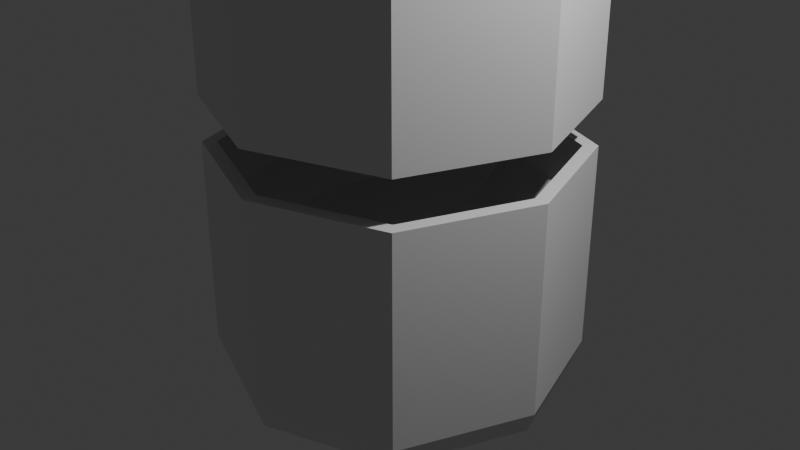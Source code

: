 # Source: Capsule_to_Hold_Plant.blend  (saved by Blender 4.2.66; exported with 4.5.12 LTS)
import bpy
from mathutils import Matrix  # noqa: F401  (used for matrix-valued properties, if any)

bpy.ops.wm.read_factory_settings(use_empty=True)
scene = bpy.context.scene
scene.name = 'Scene'

# ---- collections
col_collection = bpy.data.collections.new('Collection'); scene.collection.children.link(col_collection)

# ---- materials (node trees are filled in below, after node groups)
mat_material = bpy.data.materials.new('Material')
mat_material.alpha_threshold = 0.0
mat_material.use_transparent_shadow = False
mat_material.roughness = 0.5
mat_material.line_color = (0.0, 0.0, 0.0, 1.0)

# ---- material node trees
mat_material.use_nodes = True; mat_material.node_tree.nodes.clear()
_N = mat_material.node_tree.nodes; _L = mat_material.node_tree.links
n0 = _N.new('ShaderNodeOutputMaterial'); n0.name = 'Material Output'; n0.location = (300, 300)
n1 = _N.new('ShaderNodeBsdfPrincipled'); n1.name = 'Principled BSDF'; n1.location = (10, 300)
n1.inputs[3].default_value = 1.45
_L.new(n1.outputs[0], n0.inputs[0])
n0.is_active_output = True

# ---- world
world_world = bpy.data.worlds.new('World'); scene.world = world_world
world_world.use_nodes = True; world_world.node_tree.nodes.clear()
_N = world_world.node_tree.nodes; _L = world_world.node_tree.links
n0 = _N.new('ShaderNodeOutputWorld'); n0.name = 'World Output'; n0.location = (300, 300)
n1 = _N.new('ShaderNodeBackground'); n1.name = 'Background'; n1.location = (10, 300)
n1.inputs[0].default_value = (0.05088, 0.05088, 0.05088, 1.0)
_L.new(n1.outputs[0], n0.inputs[0])
n0.is_active_output = True
world_world.color = (0.05088, 0.05088, 0.05088)
world_world.sun_shadow_jitter_overblur = 0.0

# ---- cameras
cam_camera = bpy.data.cameras.new('Camera')
cam_camera.clip_end = 100.0
cam_camera.ortho_scale = 7.314

# ---- lights
light_light = bpy.data.lights.new('Light', 'POINT')
light_light.energy = 1000.0
light_light.shadow_soft_size = 0.1

# ---- meshes
me_cube = bpy.data.meshes.new('Cube')
me_cube.from_pydata([(0.6134, 0.6134, 1.0), (0.6667, 0.6667, -1.124), (0.6134, -0.6134, 1.0), (0.6667, -0.6667, -1.124), (-0.6134, 0.6134, 1.0), (-0.6667, 0.6667, -1.124), (-0.6134, -0.6134, 1.0), (-0.6667, -0.6667, -1.124), (0.6667, -0.6667, 1.0), (-0.6667, -0.6667, 1.0), (0.6667, 0.6667, 1.0), (-0.6667, 0.6667, 1.0), (0.46, -0.46, -0.02117), (-0.46, -0.46, -0.02117), (0.46, 0.46, -0.02117), (-0.46, 0.46, -0.02117), (0.6667, 0.6667, -0.6437), (-0.6667, -0.6667, -0.6437), (0.6667, -0.6667, -0.6437), (-0.6667, 0.6667, -0.6437), (-0.6667, 0.6667, -1.73), (-0.6667, -0.6667, -1.73), (0.6667, 0.6667, -1.73), (0.6667, -0.6667, -1.73), (-0.5, 0.5, -2.149), (-0.5, -0.5, -2.149), (0.5, 0.5, -2.149), (0.5, -0.5, -2.149), (-0.9167, 0.0, -1.124), (-2.375e-08, 0.9167, -1.124), (0.6667, 0.6667, -0.958), (-0.6667, -0.6667, 0.05747), (0.6667, -0.6667, -0.958), (-0.6667, 0.6667, -0.958), (0.0, -0.9167, 1.0), (0.9167, 0.0, 1.0), (0.0, -0.9167, -1.124), (-0.9167, 0.0, 1.0), (0.0, 0.9167, 1.0), (0.9167, 2.375e-08, -1.124), (-1.118e-08, -0.8434, 1.0), (0.8434, -1.118e-08, 1.0), (-0.8434, 1.118e-08, 1.0), (1.118e-08, 0.8434, 1.0), (-9.313e-10, -0.5608, -0.09576), (0.5608, -9.313e-10, -0.09576), (-0.5608, 2.794e-09, -0.09576), (1.863e-09, 0.5608, -0.09576), (-0.5871, -0.5871, 0.3623), (-0.5871, 0.5871, 0.3623), (0.5871, -0.5871, 0.3623), (0.5871, 0.5871, 0.3623), (0.6667, 0.6667, 0.05747), (-0.6667, -0.6667, -0.958), (0.6667, -0.6667, 0.05747), (-0.6667, 0.6667, 0.05747), (0.0, 0.9167, -0.6437), (0.9167, 0.0, -0.6437), (-0.9167, 0.0, -0.6437), (0.0, -0.9167, -0.6437), (-0.9167, 0.0, -1.73), (-8.848e-09, 0.9167, -1.73), (0.0, -0.9167, -1.73), (0.9167, 0.0, -1.73), (-0.6667, 0.6667, -1.398), (-0.6667, -0.6667, -1.398), (0.6667, -0.6667, -1.398), (0.6667, 0.6667, -1.398), (-0.6096, -9.313e-10, -2.176), (-1.863e-09, 0.6096, -2.176), (-3.725e-09, -0.6096, -2.176), (0.6096, 1.863e-09, -2.176), (0.6381, -0.6381, -2.003), (0.6381, 0.6381, -2.003), (-0.6381, 0.6381, -2.003), (-0.6381, -0.6381, -2.003), (-0.8079, 9.313e-10, 0.3549), (0.0, -0.9167, 0.05747), (-0.9167, 0.0, 0.05747), (-0.9167, 0.0, -1.398), (0.9167, 0.0, 0.05747), (0.0, 0.9167, 0.05747), (-6.519e-09, 9.313e-10, -0.2523), (-2.794e-09, -0.8079, 0.3549), (9.313e-10, 0.8079, 0.3549), (0.8079, -2.794e-09, 0.3549), (1.688e-09, 0.9167, -0.958), (0.9167, -1.688e-09, -0.958), (-0.9167, 0.0, -0.958), (0.0, -0.9167, -0.958), (0.8781, -1.863e-09, -2.006), (0.9167, 5.763e-09, -1.398), (-5.763e-09, 0.9167, -1.398), (0.0, -0.9167, -1.398), (4.657e-09, 1.304e-08, -2.232), (-1.863e-09, 0.8781, -2.006), (-1.118e-08, -0.8781, -2.006), (-0.8781, 3.725e-09, -2.006)], [], [(4, 42, 76, 49), (42, 6, 48, 76), (76, 48, 13, 46), (49, 76, 46, 15), (18, 54, 77, 59), (54, 8, 34, 77), (77, 34, 9, 31), (59, 77, 31, 17), (17, 31, 78, 58), (31, 9, 37, 78), (78, 37, 11, 55), (58, 78, 55, 19), (7, 28, 79, 65), (28, 5, 64, 79), (79, 64, 20, 60), (65, 79, 60, 21), (16, 52, 80, 57), (52, 10, 35, 80), (80, 35, 8, 54), (57, 80, 54, 18), (19, 55, 81, 56), (55, 11, 38, 81), (81, 38, 10, 52), (56, 81, 52, 16), (14, 47, 82, 45), (47, 15, 46, 82), (82, 46, 13, 44), (45, 82, 44, 12), (6, 40, 83, 48), (40, 2, 50, 83), (83, 50, 12, 44), (48, 83, 44, 13), (0, 43, 84, 51), (43, 4, 49, 84), (84, 49, 15, 47), (51, 84, 47, 14), (2, 41, 85, 50), (41, 0, 51, 85), (85, 51, 14, 45), (50, 85, 45, 12), (5, 33, 86, 29), (33, 19, 56, 86), (86, 56, 16, 30), (29, 86, 30, 1), (1, 30, 87, 39), (30, 16, 57, 87), (87, 57, 18, 32), (39, 87, 32, 3), (7, 53, 88, 28), (53, 17, 58, 88), (88, 58, 19, 33), (28, 88, 33, 5), (3, 32, 89, 36), (32, 18, 59, 89), (89, 59, 17, 53), (36, 89, 53, 7), (22, 63, 90, 73), (63, 23, 72, 90), (90, 72, 27, 71), (73, 90, 71, 26), (1, 39, 91, 67), (39, 3, 66, 91), (91, 66, 23, 63), (67, 91, 63, 22), (5, 29, 92, 64), (29, 1, 67, 92), (92, 67, 22, 61), (64, 92, 61, 20), (3, 36, 93, 66), (36, 7, 65, 93), (93, 65, 21, 62), (66, 93, 62, 23), (24, 69, 94, 68), (69, 26, 71, 94), (94, 71, 27, 70), (68, 94, 70, 25), (20, 61, 95, 74), (61, 22, 73, 95), (95, 73, 26, 69), (74, 95, 69, 24), (23, 62, 96, 72), (62, 21, 75, 96), (96, 75, 25, 70), (72, 96, 70, 27), (21, 60, 97, 75), (60, 20, 74, 97), (97, 74, 24, 68), (75, 97, 68, 25), (11, 37, 42, 4), (37, 9, 6, 42), (9, 34, 40, 6), (34, 8, 2, 40), (8, 35, 41, 2), (35, 10, 0, 41), (10, 38, 43, 0), (38, 11, 4, 43)])
_uv = me_cube.uv_layers.new(name='UVMap')
_uv.uv.foreach_set('vector', [0.865, 0.51, 0.865, 0.625, 0.8526, 0.625, 0.8266, 0.5484, 0.865, 0.625, 0.865, 0.74, 0.8266, 0.7016, 0.8526, 0.625, 0.8526, 0.625, 0.8266, 0.7016, 0.8075, 0.6825, 0.8201, 0.625, 0.8266, 0.5484, 0.8526, 0.625, 0.8201, 0.625, 0.8075, 0.5675, 0.4195, 0.75, 0.5072, 0.75, 0.5063, 0.875, 0.4162, 0.875, 0.5072, 0.75, 0.625, 0.75, 0.625, 0.875, 0.5063, 0.875, 0.5063, 0.875, 0.625, 0.875, 0.625, 1.0, 0.5022, 1.0, 0.4162, 0.875, 0.5063, 0.875, 0.5022, 1.0, 0.3793, 1.0, 0.3793, 0.0, 0.5022, 0.0, 0.5063, 0.125, 0.4162, 0.125, 0.5022, 0.0, 0.625, 0.0, 0.625, 0.125, 0.5063, 0.125, 0.5063, 0.125, 0.625, 0.125, 0.625, 0.25, 0.5072, 0.25, 0.4162, 0.125, 0.5063, 0.125, 0.5072, 0.25, 0.4195, 0.25, 0.375, 0.0, 0.3757, 0.125, 0.3751, 0.125, 0.375, 0.0, 0.3757, 0.125, 0.3757, 0.25, 0.3751, 0.25, 0.3751, 0.125, 0.3751, 0.125, 0.3751, 0.25, 0.375, 0.25, 0.375, 0.125, 0.375, 0.0, 0.3751, 0.125, 0.375, 0.125, 0.375, 0.0, 0.4195, 0.5, 0.5072, 0.5, 0.5072, 0.625, 0.4195, 0.625, 0.5072, 0.5, 0.625, 0.5, 0.625, 0.625, 0.5072, 0.625, 0.5072, 0.625, 0.625, 0.625, 0.625, 0.75, 0.5072, 0.75, 0.4195, 0.625, 0.5072, 0.625, 0.5072, 0.75, 0.4195, 0.75, 0.4195, 0.25, 0.5072, 0.25, 0.5072, 0.375, 0.4195, 0.375, 0.5072, 0.25, 0.625, 0.25, 0.625, 0.375, 0.5072, 0.375, 0.5072, 0.375, 0.625, 0.375, 0.625, 0.5, 0.5072, 0.5, 0.4195, 0.375, 0.5072, 0.375, 0.5072, 0.5, 0.4195, 0.5, 0.6925, 0.5675, 0.75, 0.5549, 0.75, 0.625, 0.6799, 0.625, 0.75, 0.5549, 0.8075, 0.5675, 0.8201, 0.625, 0.75, 0.625, 0.75, 0.625, 0.8201, 0.625, 0.8075, 0.6825, 0.75, 0.6951, 0.6799, 0.625, 0.75, 0.625, 0.75, 0.6951, 0.6925, 0.6825, 0.865, 0.74, 0.75, 0.74, 0.75, 0.7276, 0.8266, 0.7016, 0.75, 0.74, 0.635, 0.74, 0.6734, 0.7016, 0.75, 0.7276, 0.75, 0.7276, 0.6734, 0.7016, 0.6925, 0.6825, 0.75, 0.6951, 0.8266, 0.7016, 0.75, 0.7276, 0.75, 0.6951, 0.8075, 0.6825, 0.635, 0.51, 0.75, 0.51, 0.75, 0.5224, 0.6734, 0.5484, 0.75, 0.51, 0.865, 0.51, 0.8266, 0.5484, 0.75, 0.5224, 0.75, 0.5224, 0.8266, 0.5484, 0.8075, 0.5675, 0.75, 0.5549, 0.6734, 0.5484, 0.75, 0.5224, 0.75, 0.5549, 0.6925, 0.5675, 0.635, 0.74, 0.635, 0.625, 0.6474, 0.625, 0.6734, 0.7016, 0.635, 0.625, 0.635, 0.51, 0.6734, 0.5484, 0.6474, 0.625, 0.6474, 0.625, 0.6734, 0.5484, 0.6925, 0.5675, 0.6799, 0.625, 0.6734, 0.7016, 0.6474, 0.625, 0.6799, 0.625, 0.6925, 0.6825, 0.3757, 0.25, 0.3823, 0.25, 0.3823, 0.375, 0.3757, 0.375, 0.3823, 0.25, 0.4195, 0.25, 0.4195, 0.375, 0.3823, 0.375, 0.3823, 0.375, 0.4195, 0.375, 0.4195, 0.5, 0.3823, 0.5, 0.3757, 0.375, 0.3823, 0.375, 0.3823, 0.5, 0.3757, 0.5, 0.3757, 0.5, 0.3823, 0.5, 0.3823, 0.625, 0.3757, 0.625, 0.3823, 0.5, 0.4195, 0.5, 0.4195, 0.625, 0.3823, 0.625, 0.3823, 0.625, 0.4195, 0.625, 0.4195, 0.75, 0.3823, 0.75, 0.3757, 0.625, 0.3823, 0.625, 0.3823, 0.75, 0.3757, 0.75, 0.375, 0.0, 0.3772, 0.0, 0.3814, 0.125, 0.3757, 0.125, 0.3772, 0.0, 0.3793, 0.0, 0.4162, 0.125, 0.3814, 0.125, 0.3814, 0.125, 0.4162, 0.125, 0.4195, 0.25, 0.3823, 0.25, 0.3757, 0.125, 0.3814, 0.125, 0.3823, 0.25, 0.3757, 0.25, 0.3757, 0.75, 0.3823, 0.75, 0.3814, 0.875, 0.3757, 0.875, 0.3823, 0.75, 0.4195, 0.75, 0.4162, 0.875, 0.3814, 0.875, 0.3814, 0.875, 0.4162, 0.875, 0.3793, 1.0, 0.3772, 1.0, 0.3757, 0.875, 0.3814, 0.875, 0.3772, 1.0, 0.375, 1.0, 0.375, 0.5, 0.375, 0.625, 0.3715, 0.625, 0.3741, 0.5, 0.375, 0.625, 0.375, 0.75, 0.3741, 0.75, 0.3715, 0.625, 0.3715, 0.625, 0.3741, 0.75, 0.375, 0.75, 0.3403, 0.625, 0.3741, 0.5, 0.3715, 0.625, 0.3403, 0.625, 0.375, 0.5, 0.3757, 0.5, 0.3757, 0.625, 0.3751, 0.625, 0.3751, 0.5, 0.3757, 0.625, 0.3757, 0.75, 0.3751, 0.75, 0.3751, 0.625, 0.3751, 0.625, 0.3751, 0.75, 0.375, 0.75, 0.375, 0.625, 0.3751, 0.5, 0.3751, 0.625, 0.375, 0.625, 0.375, 0.5, 0.3757, 0.25, 0.3757, 0.375, 0.3751, 0.375, 0.3751, 0.25, 0.3757, 0.375, 0.3757, 0.5, 0.3751, 0.5, 0.3751, 0.375, 0.3751, 0.375, 0.3751, 0.5, 0.375, 0.5, 0.375, 0.375, 0.3751, 0.25, 0.3751, 0.375, 0.375, 0.375, 0.375, 0.25, 0.3757, 0.75, 0.3757, 0.875, 0.3751, 0.875, 0.3751, 0.75, 0.3757, 0.875, 0.375, 1.0, 0.375, 1.0, 0.3751, 0.875, 0.3751, 0.875, 0.375, 1.0, 0.375, 1.0, 0.375, 0.875, 0.3751, 0.75, 0.3751, 0.875, 0.375, 0.875, 0.375, 0.75, 0.125, 0.5, 0.25, 0.5, 0.2465, 0.625, 0.125, 0.625, 0.25, 0.5, 0.375, 0.5, 0.3403, 0.625, 0.2465, 0.625, 0.2465, 0.625, 0.3403, 0.625, 0.375, 0.75, 0.25, 0.75, 0.125, 0.625, 0.2465, 0.625, 0.25, 0.75, 0.125, 0.75, 0.375, 0.25, 0.375, 0.375, 0.375, 0.375, 0.375, 0.25, 0.375, 0.375, 0.375, 0.5, 0.3741, 0.5, 0.375, 0.375, 0.375, 0.375, 0.3741, 0.5, 0.375, 0.5, 0.375, 0.375, 0.375, 0.25, 0.375, 0.375, 0.375, 0.375, 0.375, 0.25, 0.375, 0.75, 0.375, 0.875, 0.375, 0.875, 0.3741, 0.75, 0.375, 0.875, 0.375, 1.0, 0.375, 1.0, 0.375, 0.875, 0.375, 0.875, 0.375, 1.0, 0.375, 1.0, 0.375, 0.875, 0.3741, 0.75, 0.375, 0.875, 0.375, 0.875, 0.375, 0.75, 0.375, 0.0, 0.375, 0.125, 0.375, 0.125, 0.375, 0.0, 0.375, 0.125, 0.375, 0.25, 0.375, 0.25, 0.375, 0.125, 0.375, 0.125, 0.375, 0.25, 0.375, 0.25, 0.375, 0.125, 0.375, 0.0, 0.375, 0.125, 0.375, 0.125, 0.375, 0.0, 0.625, 0.25, 0.625, 0.125, 0.865, 0.625, 0.865, 0.51, 0.625, 0.125, 0.625, 0.0, 0.865, 0.74, 0.865, 0.625, 0.625, 0.0, 0.625, 0.875, 0.75, 0.74, 0.865, 0.74, 0.625, 0.875, 0.625, 0.75, 0.635, 0.74, 0.75, 0.74, 0.625, 0.75, 0.625, 0.625, 0.635, 0.625, 0.635, 0.74, 0.625, 0.625, 0.625, 0.5, 0.635, 0.51, 0.635, 0.625, 0.625, 0.5, 0.625, 0.375, 0.75, 0.51, 0.635, 0.51, 0.625, 0.375, 0.625, 0.25, 0.865, 0.51, 0.75, 0.51])
me_cube.materials.append(mat_material)
me_cube.use_mirror_vertex_groups = False
me_cube.update()
me_cube_001 = bpy.data.meshes.new('Cube.001')
me_cube_001.from_pydata([(0.6134, 0.6134, 1.0), (0.6134, -0.6134, 1.0), (-0.6134, 0.6134, 1.0), (-0.6134, -0.6134, 1.0), (0.6667, -0.6667, 1.0), (-0.6667, -0.6667, 1.0), (0.6667, 0.6667, 1.0), (-0.6667, 0.6667, 1.0), (0.6511, -0.6511, 6.029), (-0.6511, -0.6511, 6.029), (0.6511, 0.6511, 6.029), (-0.6511, 0.6511, 6.029), (0.5991, -0.5991, 6.029), (-0.5991, -0.5991, 6.029), (0.5991, 0.5991, 6.029), (-0.5991, 0.5991, 6.029), (0.5814, -0.5814, 7.453), (-0.5814, -0.5814, 7.453), (0.5814, 0.5814, 7.453), (-0.5814, 0.5814, 7.453), (0.5277, -0.5277, 7.563), (-0.5277, -0.5277, 7.563), (0.5277, 0.5277, 7.563), (-0.5277, 0.5277, 7.563), (0.0, -0.9167, 1.0), (0.9167, 0.0, 1.0), (-0.9167, 0.0, 1.0), (0.0, 0.9167, 1.0), (1.118e-08, -0.8434, 1.0), (0.8434, 1.118e-08, 1.0), (-0.8434, -1.118e-08, 1.0), (-1.118e-08, 0.8434, 1.0), (-0.6116, 0.6116, 3.842), (0.6116, 0.6116, 3.842), (-0.6647, -0.6647, 3.842), (0.6647, -0.6647, 3.842), (0.0, -0.8953, 6.029), (0.8953, 0.0, 6.029), (-0.8953, 0.0, 6.029), (0.0, 0.8953, 6.029), (0.0, -0.8237, 6.029), (0.8237, 0.0, 6.029), (-0.8237, 0.0, 6.029), (0.0, 0.8237, 6.029), (-0.5687, 0.5687, 7.123), (0.5687, 0.5687, 7.123), (-0.6192, -0.6192, 7.11), (0.6192, -0.6192, 7.11), (0.6116, -0.6116, 3.842), (-0.6647, 0.6647, 3.842), (0.6647, 0.6647, 3.842), (-0.6116, -0.6116, 3.842), (-3.725e-09, -0.7995, 7.453), (0.7995, 2.794e-09, 7.453), (-0.7995, -6.519e-09, 7.453), (3.725e-09, 0.7995, 7.453), (0.0, -0.7256, 7.563), (0.7256, 0.0, 7.563), (-0.7256, 0.0, 7.563), (0.0, 0.7256, 7.563), (0.5516, -0.5516, 7.549), (-0.5516, -0.5516, 7.549), (0.5516, 0.5516, 7.549), (-0.5516, 0.5516, 7.549), (0.5687, -0.5687, 7.123), (-0.6192, 0.6192, 7.11), (0.6192, 0.6192, 7.11), (-0.5687, -0.5687, 7.123), (-0.914, 0.0, 3.842), (0.8409, 0.0, 3.842), (0.0, 0.8409, 3.842), (0.0, -0.914, 3.842), (0.0, 0.8513, 7.11), (0.782, 3.725e-09, 7.123), (-3.725e-09, 0.782, 7.123), (0.0, -0.8513, 7.11), (0.914, 0.0, 3.842), (-0.8409, 0.0, 3.842), (0.0, -0.8409, 3.842), (0.0, 0.914, 3.842), (3.725e-09, -0.7585, 7.549), (0.7585, 3.725e-09, 7.549), (-0.7585, -3.725e-09, 7.549), (-3.725e-09, 0.7585, 7.549), (0.8513, -9.313e-10, 7.11), (-0.782, -3.725e-09, 7.123), (0.0, -0.782, 7.123), (-0.8513, 9.313e-10, 7.11), (9.313e-10, 0.0, 7.563)], [], [(7, 26, 68, 49), (26, 5, 34, 68), (68, 34, 9, 38), (49, 68, 38, 11), (0, 29, 69, 33), (29, 1, 48, 69), (69, 48, 12, 41), (33, 69, 41, 14), (2, 31, 70, 32), (31, 0, 33, 70), (70, 33, 14, 43), (32, 70, 43, 15), (5, 24, 71, 34), (24, 4, 35, 71), (71, 35, 8, 36), (34, 71, 36, 9), (10, 39, 72, 66), (39, 11, 65, 72), (72, 65, 19, 55), (66, 72, 55, 18), (14, 41, 73, 45), (41, 12, 64, 73), (73, 64, 20, 57), (45, 73, 57, 22), (15, 43, 74, 44), (43, 14, 45, 74), (74, 45, 22, 59), (44, 74, 59, 23), (9, 36, 75, 46), (36, 8, 47, 75), (75, 47, 16, 52), (46, 75, 52, 17), (4, 25, 76, 35), (25, 6, 50, 76), (76, 50, 10, 37), (35, 76, 37, 8), (3, 30, 77, 51), (30, 2, 32, 77), (77, 32, 15, 42), (51, 77, 42, 13), (1, 28, 78, 48), (28, 3, 51, 78), (78, 51, 13, 40), (48, 78, 40, 12), (6, 27, 79, 50), (27, 7, 49, 79), (79, 49, 11, 39), (50, 79, 39, 10), (20, 56, 80, 60), (56, 21, 61, 80), (80, 61, 17, 52), (60, 80, 52, 16), (22, 57, 81, 62), (57, 20, 60, 81), (81, 60, 16, 53), (62, 81, 53, 18), (21, 58, 82, 61), (58, 23, 63, 82), (82, 63, 19, 54), (61, 82, 54, 17), (23, 59, 83, 63), (59, 22, 62, 83), (83, 62, 18, 55), (63, 83, 55, 19), (8, 37, 84, 47), (37, 10, 66, 84), (84, 66, 18, 53), (47, 84, 53, 16), (13, 42, 85, 67), (42, 15, 44, 85), (85, 44, 23, 58), (67, 85, 58, 21), (12, 40, 86, 64), (40, 13, 67, 86), (86, 67, 21, 56), (64, 86, 56, 20), (11, 38, 87, 65), (38, 9, 46, 87), (87, 46, 17, 54), (65, 87, 54, 19), (22, 57, 88, 59), (57, 20, 56, 88), (88, 56, 21, 58), (59, 88, 58, 23), (4, 1, 29, 25), (24, 28, 1, 4), (25, 29, 0, 6), (27, 31, 2, 7), (7, 2, 30, 26), (26, 30, 3, 5), (5, 3, 28, 24), (6, 0, 31, 27)])
_uv = me_cube_001.uv_layers.new(name='UVMap')
_uv.uv.foreach_set('vector', [0.625, 0.25, 0.625, 0.125, 0.625, 0.125, 0.625, 0.25, 0.625, 0.125, 0.625, 0.0, 0.625, 0.0, 0.625, 0.125, 0.625, 0.125, 0.625, 0.0, 0.625, 0.0, 0.625, 0.125, 0.625, 0.25, 0.625, 0.125, 0.625, 0.125, 0.625, 0.25, 0.635, 0.51, 0.635, 0.625, 0.643, 0.625, 0.6701, 0.5451, 0.635, 0.625, 0.635, 0.74, 0.6701, 0.7049, 0.643, 0.625, 0.643, 0.625, 0.6701, 0.7049, 0.6733, 0.7017, 0.6446, 0.625, 0.6701, 0.5451, 0.643, 0.625, 0.6446, 0.625, 0.6733, 0.5483, 0.865, 0.51, 0.75, 0.51, 0.75, 0.518, 0.8299, 0.5451, 0.75, 0.51, 0.635, 0.51, 0.6701, 0.5451, 0.75, 0.518, 0.75, 0.518, 0.6701, 0.5451, 0.6733, 0.5483, 0.75, 0.5196, 0.8299, 0.5451, 0.75, 0.518, 0.75, 0.5196, 0.8267, 0.5483, 0.625, 1.0, 0.625, 0.875, 0.625, 0.875, 0.625, 1.0, 0.625, 0.875, 0.625, 0.75, 0.625, 0.75, 0.625, 0.875, 0.625, 0.875, 0.625, 0.75, 0.625, 0.75, 0.625, 0.875, 0.625, 1.0, 0.625, 0.875, 0.625, 0.875, 0.625, 1.0, 0.625, 0.5, 0.625, 0.375, 0.625, 0.375, 0.625, 0.5, 0.625, 0.375, 0.625, 0.25, 0.625, 0.25, 0.625, 0.375, 0.625, 0.375, 0.625, 0.25, 0.625, 0.25, 0.625, 0.375, 0.625, 0.5, 0.625, 0.375, 0.625, 0.375, 0.625, 0.5, 0.6733, 0.5483, 0.6446, 0.625, 0.643, 0.625, 0.6701, 0.5451, 0.6446, 0.625, 0.6733, 0.7017, 0.6701, 0.7049, 0.643, 0.625, 0.643, 0.625, 0.6701, 0.7049, 0.635, 0.74, 0.635, 0.625, 0.6701, 0.5451, 0.643, 0.625, 0.635, 0.625, 0.635, 0.51, 0.8267, 0.5483, 0.75, 0.5196, 0.75, 0.518, 0.8299, 0.5451, 0.75, 0.5196, 0.6733, 0.5483, 0.6701, 0.5451, 0.75, 0.518, 0.75, 0.518, 0.6701, 0.5451, 0.635, 0.51, 0.75, 0.51, 0.8299, 0.5451, 0.75, 0.518, 0.75, 0.51, 0.865, 0.51, 0.625, 1.0, 0.625, 0.875, 0.625, 0.875, 0.625, 1.0, 0.625, 0.875, 0.625, 0.75, 0.625, 0.75, 0.625, 0.875, 0.625, 0.875, 0.625, 0.75, 0.625, 0.75, 0.625, 0.875, 0.625, 1.0, 0.625, 0.875, 0.625, 0.875, 0.625, 1.0, 0.625, 0.75, 0.625, 0.625, 0.625, 0.625, 0.625, 0.75, 0.625, 0.625, 0.625, 0.5, 0.625, 0.5, 0.625, 0.625, 0.625, 0.625, 0.625, 0.5, 0.625, 0.5, 0.625, 0.625, 0.625, 0.75, 0.625, 0.625, 0.625, 0.625, 0.625, 0.75, 0.865, 0.74, 0.865, 0.625, 0.857, 0.625, 0.8299, 0.7049, 0.865, 0.625, 0.865, 0.51, 0.8299, 0.5451, 0.857, 0.625, 0.857, 0.625, 0.8299, 0.5451, 0.8267, 0.5483, 0.8554, 0.625, 0.8299, 0.7049, 0.857, 0.625, 0.8554, 0.625, 0.8267, 0.7017, 0.635, 0.74, 0.75, 0.74, 0.75, 0.732, 0.6701, 0.7049, 0.75, 0.74, 0.865, 0.74, 0.8299, 0.7049, 0.75, 0.732, 0.75, 0.732, 0.8299, 0.7049, 0.8267, 0.7017, 0.75, 0.7304, 0.6701, 0.7049, 0.75, 0.732, 0.75, 0.7304, 0.6733, 0.7017, 0.625, 0.5, 0.625, 0.375, 0.625, 0.375, 0.625, 0.5, 0.625, 0.375, 0.625, 0.25, 0.625, 0.25, 0.625, 0.375, 0.625, 0.375, 0.625, 0.25, 0.625, 0.25, 0.625, 0.375, 0.625, 0.5, 0.625, 0.375, 0.625, 0.375, 0.625, 0.5, 0.635, 0.74, 0.75, 0.74, 0.75, 0.7383, 0.6634, 0.7117, 0.75, 0.74, 0.865, 0.74, 0.8367, 0.7117, 0.75, 0.7383, 0.75, 0.7383, 0.8367, 0.7117, 0.875, 0.75, 0.75, 0.75, 0.6634, 0.7117, 0.75, 0.7383, 0.75, 0.75, 0.625, 0.75, 0.635, 0.51, 0.635, 0.625, 0.6368, 0.625, 0.6634, 0.5383, 0.635, 0.625, 0.635, 0.74, 0.6634, 0.7117, 0.6368, 0.625, 0.6368, 0.625, 0.6634, 0.7117, 0.625, 0.75, 0.6281, 0.625, 0.6634, 0.5383, 0.6368, 0.625, 0.6281, 0.625, 0.625, 0.5, 0.865, 0.74, 0.865, 0.625, 0.8633, 0.625, 0.8367, 0.7117, 0.865, 0.625, 0.865, 0.51, 0.8367, 0.5383, 0.8633, 0.625, 0.8633, 0.625, 0.8367, 0.5383, 0.875, 0.5, 0.875, 0.625, 0.8367, 0.7117, 0.8633, 0.625, 0.875, 0.625, 0.875, 0.75, 0.865, 0.51, 0.75, 0.51, 0.75, 0.5117, 0.8367, 0.5383, 0.75, 0.51, 0.635, 0.51, 0.6634, 0.5383, 0.75, 0.5117, 0.75, 0.5117, 0.6634, 0.5383, 0.625, 0.5, 0.75, 0.5, 0.8367, 0.5383, 0.75, 0.5117, 0.75, 0.5, 0.875, 0.5, 0.625, 0.75, 0.625, 0.625, 0.6251, 0.625, 0.625, 0.75, 0.625, 0.625, 0.625, 0.5, 0.625, 0.5, 0.6251, 0.625, 0.6251, 0.625, 0.625, 0.5, 0.625, 0.5, 0.6281, 0.625, 0.625, 0.75, 0.6251, 0.625, 0.6281, 0.625, 0.625, 0.75, 0.8267, 0.7017, 0.8554, 0.625, 0.857, 0.625, 0.8299, 0.7049, 0.8554, 0.625, 0.8267, 0.5483, 0.8299, 0.5451, 0.857, 0.625, 0.857, 0.625, 0.8299, 0.5451, 0.865, 0.51, 0.865, 0.625, 0.8299, 0.7049, 0.857, 0.625, 0.865, 0.625, 0.865, 0.74, 0.6733, 0.7017, 0.75, 0.7304, 0.75, 0.732, 0.6701, 0.7049, 0.75, 0.7304, 0.8267, 0.7017, 0.8299, 0.7049, 0.75, 0.732, 0.75, 0.732, 0.8299, 0.7049, 0.865, 0.74, 0.75, 0.74, 0.6701, 0.7049, 0.75, 0.732, 0.75, 0.74, 0.635, 0.74, 0.625, 0.25, 0.625, 0.125, 0.625, 0.125, 0.625, 0.25, 0.625, 0.125, 0.625, 0.0, 0.625, 0.0, 0.625, 0.125, 0.625, 0.125, 0.625, 0.0, 0.625, 0.0, 0.625, 0.125, 0.625, 0.25, 0.625, 0.125, 0.625, 0.125, 0.625, 0.25, 0.0, 0.0, 0.0, 0.0, 0.0, 0.0, 0.0, 0.0, 0.0, 0.0, 0.0, 0.0, 0.0, 0.0, 0.0, 0.0, 0.0, 0.0, 0.0, 0.0, 0.0, 0.0, 0.0, 0.0, 0.0, 0.0, 0.0, 0.0, 0.0, 0.0, 0.0, 0.0, 0.625, 0.75, 0.635, 0.74, 0.635, 0.625, 0.625, 0.625, 0.625, 0.875, 0.75, 0.74, 0.635, 0.74, 0.625, 0.75, 0.625, 0.625, 0.635, 0.625, 0.635, 0.51, 0.625, 0.5, 0.625, 0.375, 0.75, 0.51, 0.865, 0.51, 0.625, 0.25, 0.625, 0.25, 0.865, 0.51, 0.865, 0.625, 0.625, 0.125, 0.625, 0.125, 0.865, 0.625, 0.865, 0.74, 0.625, 0.0, 0.625, 0.0, 0.865, 0.74, 0.75, 0.74, 0.625, 0.875, 0.625, 0.5, 0.635, 0.51, 0.75, 0.51, 0.625, 0.375])
me_cube_001.materials.append(mat_material)
me_cube_001.use_mirror_vertex_groups = False
me_cube_001.update()

# ---- objects
ob_bottom = bpy.data.objects.new('bottom', me_cube)
ob_light = bpy.data.objects.new('Light', light_light)
ob_camera = bpy.data.objects.new('Camera', cam_camera)
ob_top = bpy.data.objects.new('Top', me_cube_001)

# ---- transforms, parenting, visibility, modifiers, constraints
ob_bottom.location = (0.0, 0.0, 0.0)
ob_bottom.scale = (2.064, 2.064, 0.8207)
ob_bottom.lock_rotations_4d = False
ob_bottom.empty_display_type = 'ARROWS'
ob_bottom.lineart.crease_threshold = 0.0
ob_light.location = (4.076, 1.005, 5.904)
ob_light.rotation_euler = (0.6503, 0.05522, 1.866)
ob_light.lock_rotations_4d = False
ob_light.empty_display_type = 'ARROWS'
ob_light.color = (0.0, 0.0, 0.0, 0.0)
ob_light.lineart.crease_threshold = 0.0
ob_camera.location = (7.359, -6.926, 4.958)
ob_camera.rotation_euler = (1.109, 0.0, 0.8149)
ob_camera.lock_rotations_4d = False
ob_camera.empty_display_type = 'ARROWS'
ob_camera.color = (0.0, 0.0, 0.0, 0.0)
ob_camera.display_type = 'WIRE'
ob_camera.lineart.crease_threshold = 0.0
ob_top.location = (0.0, 0.0, 0.4831)
ob_top.scale = (2.064, 2.064, 0.8207)
ob_top.lock_rotations_4d = False
ob_top.empty_display_type = 'ARROWS'
ob_top.lineart.crease_threshold = 0.0

# ---- collection membership
col_collection.objects.link(ob_bottom)
col_collection.objects.link(ob_light)
col_collection.objects.link(ob_camera)
col_collection.objects.link(ob_top)

# ---- scene / render settings (as saved in the file)
scene.camera = ob_camera
scene.frame_start = 1; scene.frame_end = 250; scene.frame_set(1)
scene.render.engine = 'BLENDER_EEVEE_NEXT'
bpy.context.view_layer.update()
